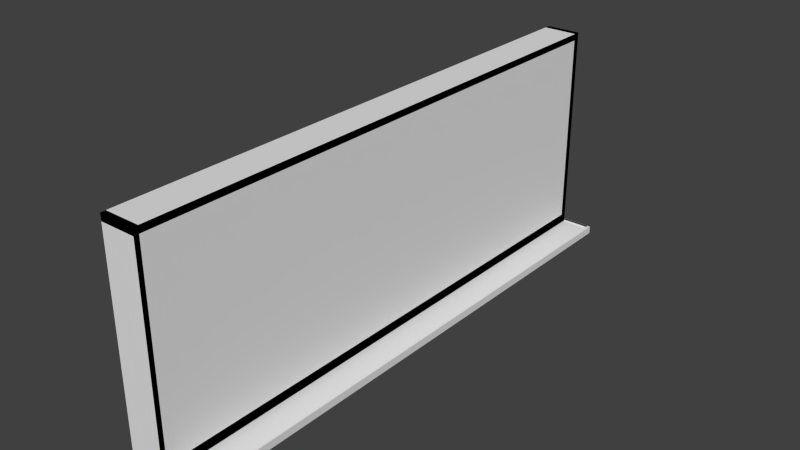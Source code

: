# Source: pissarra.blend  (saved by Blender 2.68.0; exported with 4.5.12 LTS)
import bpy
from mathutils import Matrix  # noqa: F401  (used for matrix-valued properties, if any)

bpy.ops.wm.read_factory_settings(use_empty=True)
scene = bpy.context.scene
scene.name = 'Scene'

# ---- collections
col_collection_1 = bpy.data.collections.new('Collection 1'); scene.collection.children.link(col_collection_1)

# ---- materials (node trees are filled in below, after node groups)
mat_material = bpy.data.materials.new('Material')
mat_material.alpha_threshold = 0.0
mat_material.use_transparent_shadow = False
mat_material.roughness = 0.5
mat_material.line_color = (0.0, 0.0, 0.0, 1.0)

# ---- material node trees

# ---- world
world_world = bpy.data.worlds.new('World'); scene.world = world_world
world_world.color = (0.05088, 0.05088, 0.05088)
world_world.use_sun_shadow = False
world_world.sun_shadow_jitter_overblur = 0.0
world_world.cycles.sampling_method = 'MANUAL'
world_world.cycles.sample_map_resolution = 256

# ---- meshes
me_cube = bpy.data.meshes.new('Cube')
me_cube.from_pydata([(1.0, 1.0, -1.0), (1.0, -1.0, -1.0), (-1.0, -1.0, -1.0), (-1.0, 1.0, -1.0), (1.0, 1.0, 1.0), (1.0, -1.0, 1.0), (-1.0, -1.0, 1.0), (-1.0, 1.0, 1.0), (1.0, 1.0, -1.072), (1.0, -1.0, -1.072), (-1.0, -1.0, -1.072), (-1.0, 1.0, -1.072), (2.676, 1.0, -1.0), (2.676, -1.0, -1.0), (2.676, 1.0, -1.072), (2.676, -1.0, -1.072), (1.0, -0.9881, -1.0), (1.0, -0.9881, -1.072), (2.676, -0.9881, -1.0), (2.676, -0.9881, -1.072), (1.0, -1.0, -1.0), (1.0, -1.0, -1.072), (2.676, -1.0, -1.0), (2.676, -1.0, -1.072), (2.852, 1.0, -1.0), (2.852, -1.0, -1.0), (2.852, 1.0, -1.072), (2.852, -1.0, -1.072), (1.0, 0.9923, -1.0), (1.0, 0.9923, -1.072), (2.676, 0.9923, -1.0), (2.676, 0.9923, -1.072), (1.0, 0.9994, -1.0), (1.0, 0.9994, -1.072), (2.676, 0.9994, -1.0), (2.676, 0.9994, -1.072), (1.0, 1.0, -1.028), (1.0, -1.0, -1.028), (2.676, 1.0, -1.028), (2.676, -1.0, -1.028), (1.0, 0.9771, -1.0), (-1.0, 0.9771, -1.0), (1.0, 0.9771, 1.0), (-1.0, 0.9771, 1.0), (1.0, 1.0, -1.0), (-1.0, 1.0, -1.0), (1.0, 1.0, 1.0), (-1.0, 1.0, 1.0), (1.0, 1.0, 0.9351), (1.0, -1.0, 0.9351), (-1.0, -1.0, 0.9351), (-1.0, 1.0, 0.9351), (1.0, 1.0, 0.9999), (1.0, -1.0, 0.9999), (-1.0, -1.0, 0.9999), (-1.0, 1.0, 0.9999), (1.0, -0.983, -1.0), (-1.0, -0.983, -1.0), (1.0, -0.983, 1.0), (-1.0, -0.983, 1.0), (1.0, -1.0, -1.0), (-1.0, -1.0, -1.0), (1.0, -1.0, 1.0), (-1.0, -1.0, 1.0), (1.0, 1.0, -0.9352), (1.0, -1.0, -0.9352), (-1.0, -1.0, -0.9352), (-1.0, 1.0, -0.9352), (1.0, 1.0, -1.072), (1.0, -1.0, -1.072), (-1.0, -1.0, -1.072), (-1.0, 1.0, -1.072)], [], [(2, 3, 11, 10), (7, 6, 50, 51), (0, 4, 5, 1), (5, 6, 59, 58), (2, 6, 7, 3), (7, 4, 42, 43), (10, 11, 67, 66), (3, 0, 8, 11), (1, 2, 10, 9), (13, 1, 16, 18), (13, 15, 27, 25), (9, 8, 14, 15), (0, 12, 30, 28), (12, 0, 36, 38), (18, 16, 20, 22), (15, 13, 18, 19), (1, 9, 17, 16), (9, 15, 19, 17), (20, 21, 23, 22), (16, 17, 21, 20), (19, 18, 22, 23), (17, 19, 23, 21), (24, 25, 27, 26), (15, 14, 26, 27), (14, 12, 24, 26), (12, 13, 25, 24), (28, 30, 34, 32), (14, 8, 29, 31), (12, 14, 31, 30), (8, 0, 28, 29), (33, 32, 34, 35), (29, 28, 32, 33), (30, 31, 35, 34), (31, 29, 33, 35), (36, 37, 39, 38), (0, 1, 37, 36), (13, 12, 38, 39), (1, 13, 39, 37), (43, 42, 46, 47), (0, 3, 41, 40), (4, 0, 40, 42), (3, 7, 43, 41), (46, 44, 45, 47), (40, 41, 45, 44), (42, 40, 44, 46), (41, 43, 47, 45), (51, 50, 54, 55), (5, 4, 48, 49), (4, 7, 51, 48), (6, 5, 49, 50), (52, 55, 54, 53), (49, 48, 52, 53), (48, 51, 55, 52), (50, 49, 53, 54), (58, 59, 63, 62), (6, 2, 57, 59), (2, 1, 56, 57), (1, 5, 58, 56), (60, 62, 63, 61), (57, 56, 60, 61), (56, 58, 62, 60), (59, 57, 61, 63), (66, 67, 71, 70), (8, 9, 65, 64), (11, 8, 64, 67), (9, 10, 66, 65), (68, 69, 70, 71), (65, 66, 70, 69), (64, 65, 69, 68), (67, 64, 68, 71)])
_uv = me_cube.uv_layers.new(name='UVMap')
_uv.uv.foreach_set('vector', [0.3242, 0.01173, 3.596e-05, 0.01272, 0.0, 0.0009945, 0.3242, 0.0, 0.0949, 0.9863, 0.0939, 0.6621, 0.1044, 0.6621, 0.1054, 0.9862, 0.6494, 0.004499, 0.6504, 0.3287, 0.3262, 0.3297, 0.3252, 0.005493, 0.9915, 0.004499, 0.9925, 0.3287, 0.9898, 0.3287, 0.9888, 0.004507, 0.3242, 0.01173, 0.3252, 0.3359, 0.001031, 0.3369, 3.596e-05, 0.01272, 0.9805, 0.979, 0.9796, 0.6549, 0.9833, 0.6548, 0.9843, 0.979, 0.2545, 0.6621, 0.2555, 0.9862, 0.2333, 0.9863, 0.2323, 0.6621, 0.2205, 0.9863, 0.2195, 0.6621, 0.2313, 0.6621, 0.2323, 0.9862, 0.07067, 0.9863, 0.06967, 0.6621, 0.0814, 0.6621, 0.08239, 0.9862, 0.9953, 0.05706, 0.9944, 0.3287, 0.9925, 0.3287, 0.9933, 0.05705, 0.1611, 0.9337, 0.1728, 0.9338, 0.1727, 0.9624, 0.161, 0.9623, 0.6514, 0.9799, 0.6504, 0.6558, 0.922, 0.6549, 0.923, 0.9791, 0.9976, 0.9265, 0.9984, 0.6548, 0.9997, 0.6548, 0.9988, 0.9265, 0.1565, 0.9337, 0.1557, 0.6621, 0.1602, 0.6621, 0.161, 0.9337, 0.9972, 0.05705, 0.998, 0.3287, 0.9961, 0.3287, 0.9953, 0.05706, 0.1476, 0.9337, 0.1476, 0.9454, 0.1457, 0.9454, 0.1457, 0.9337, 0.1591, 0.9454, 0.159, 0.9337, 0.161, 0.9337, 0.161, 0.9454, 0.9925, 0.6023, 0.9933, 0.3307, 0.9952, 0.3307, 0.9944, 0.6023, 0.161, 0.6621, 0.1727, 0.6621, 0.1736, 0.9337, 0.1618, 0.9337, 0.1491, 0.9454, 0.149, 0.9337, 0.151, 0.9337, 0.151, 0.9454, 0.1576, 0.9337, 0.1576, 0.9454, 0.1557, 0.9454, 0.1557, 0.9337, 0.9961, 0.6023, 0.9952, 0.3307, 0.9972, 0.3307, 0.998, 0.6023, 0.3558, 0.9791, 0.3548, 0.6549, 0.3665, 0.6548, 0.3675, 0.979, 0.923, 0.9791, 0.922, 0.6549, 0.9506, 0.6548, 0.9516, 0.979, 0.1409, 0.9623, 0.1292, 0.9624, 0.1291, 0.9338, 0.1409, 0.9337, 0.3262, 0.9791, 0.3252, 0.6549, 0.3538, 0.6548, 0.3548, 0.979, 0.9988, 0.6023, 0.998, 0.3307, 0.9992, 0.3307, 1.0, 0.6023, 0.9967, 0.6548, 0.9976, 0.9265, 0.9963, 0.9265, 0.9955, 0.6548, 0.1578, 0.9454, 0.1578, 0.9337, 0.159, 0.9337, 0.159, 0.9454, 0.1489, 0.9337, 0.1489, 0.9454, 0.1477, 0.9454, 0.1476, 0.9337, 0.1409, 0.9337, 0.1292, 0.9337, 0.1284, 0.6621, 0.1401, 0.6621, 0.1489, 0.9454, 0.1489, 0.9572, 0.1477, 0.9572, 0.1478, 0.9454, 0.1579, 0.9572, 0.1579, 0.9454, 0.159, 0.9454, 0.159, 0.9572, 1.0, 0.05706, 0.9992, 0.3287, 0.998, 0.3287, 0.9989, 0.05705, 0.3788, 0.9799, 0.3778, 0.6557, 0.6494, 0.6548, 0.6504, 0.979, 0.6494, 0.004499, 0.3252, 0.005493, 0.3252, 0.0009945, 0.6494, 0.0, 0.3778, 0.6549, 0.3768, 0.979, 0.3723, 0.979, 0.3733, 0.6548, 0.1465, 0.9337, 0.1457, 0.6621, 0.1502, 0.6621, 0.151, 0.9337, 0.9756, 0.6548, 0.9765, 0.3307, 0.9803, 0.3307, 0.9793, 0.6548, 0.985, 0.3307, 0.984, 0.6548, 0.9803, 0.6548, 0.9813, 0.3307, 0.9803, 0.3287, 0.9813, 0.004499, 0.985, 0.00451, 0.984, 0.3287, 0.1447, 0.6621, 0.1457, 0.9862, 0.1419, 0.9863, 0.1409, 0.6621, 0.3242, 0.3369, 0.3252, 0.6611, 0.0009946, 0.6621, 0.0, 0.3379, 0.9786, 0.6548, 0.9796, 0.979, 0.9758, 0.979, 0.9748, 0.6549, 0.9766, 0.3287, 0.9756, 0.00451, 0.9793, 0.004499, 0.9803, 0.3287, 0.3722, 0.6549, 0.3713, 0.979, 0.3675, 0.979, 0.3685, 0.6548, 0.1955, 0.6621, 0.1965, 0.9862, 0.186, 0.9863, 0.185, 0.6621, 0.1975, 0.9863, 0.1965, 0.6621, 0.207, 0.6621, 0.208, 0.9862, 0.209, 0.9863, 0.208, 0.6621, 0.2186, 0.6621, 0.2195, 0.9862, 0.08339, 0.9863, 0.08239, 0.6621, 0.09291, 0.6621, 0.0939, 0.9862, 0.9756, 0.005493, 0.9746, 0.3297, 0.6504, 0.3287, 0.6514, 0.004499, 0.1159, 0.6621, 0.1169, 0.9862, 0.1064, 0.9863, 0.1054, 0.6621, 0.1274, 0.6621, 0.1284, 0.9862, 0.1179, 0.9863, 0.1169, 0.6621, 0.184, 0.6621, 0.185, 0.9862, 0.1746, 0.9863, 0.1736, 0.6621, 0.9955, 0.6549, 0.9945, 0.979, 0.9918, 0.979, 0.9927, 0.6548, 0.986, 0.6548, 0.985, 0.3307, 0.9878, 0.3307, 0.9887, 0.6548, 0.985, 0.3287, 0.986, 0.004499, 0.9888, 0.004507, 0.9878, 0.3287, 0.9918, 0.6549, 0.9908, 0.979, 0.988, 0.979, 0.989, 0.6548, 0.3262, 0.6548, 0.3252, 0.3307, 0.6494, 0.3297, 0.6504, 0.6538, 0.152, 0.9863, 0.151, 0.6621, 0.1537, 0.6621, 0.1547, 0.9862, 0.9915, 0.3307, 0.9925, 0.6548, 0.9897, 0.6548, 0.9887, 0.3307, 0.9853, 0.979, 0.9843, 0.6549, 0.987, 0.6548, 0.988, 0.979, 0.9526, 0.9791, 0.9516, 0.6549, 0.9738, 0.6548, 0.9748, 0.979, 0.04546, 0.6621, 0.04645, 0.9862, 0.02423, 0.9863, 0.02323, 0.6621, 0.2777, 0.6621, 0.2787, 0.9862, 0.2565, 0.9863, 0.2555, 0.6621, 0.06868, 0.6621, 0.06967, 0.9862, 0.04745, 0.9863, 0.04645, 0.6621, 0.9746, 0.3297, 0.9756, 0.6538, 0.6514, 0.6548, 0.6504, 0.3307, 0.2797, 0.9863, 0.2787, 0.6621, 0.3009, 0.6621, 0.3019, 0.9862, 0.0009945, 0.9863, 0.0, 0.6621, 0.02224, 0.6621, 0.02323, 0.9862, 0.3029, 0.9863, 0.3019, 0.6621, 0.3242, 0.6621, 0.3252, 0.9862])
me_cube.materials.append(mat_material)
me_cube.use_remesh_preserve_volume = False
me_cube.use_remesh_preserve_attributes = False
me_cube.use_mirror_vertex_groups = False
me_cube.update()

# ---- objects
ob_cube = bpy.data.objects.new('Cube', me_cube)

# ---- transforms, parenting, visibility, modifiers, constraints
ob_cube.location = (0.1808, -0.3141, 2.503)
ob_cube.scale = (0.25, 4.0, 1.5)
ob_cube.lock_rotations_4d = False
ob_cube.empty_display_type = 'ARROWS'
ob_cube.lineart.crease_threshold = 0.0

# ---- collection membership
col_collection_1.objects.link(ob_cube)

# ---- scene / render settings (as saved in the file)
scene.frame_start = 1; scene.frame_end = 250; scene.frame_set(1)
scene.render.engine = 'BLENDER_EEVEE_NEXT'
scene.render.image_settings.color_mode = 'RGB'
scene.render.image_settings.compression = 90
scene.render.resolution_percentage = 50
scene.render.dither_intensity = 0.0
scene.cycles.use_denoising = False
scene.cycles.samples = 10
scene.cycles.sampling_pattern = 'TABULATED_SOBOL'
scene.cycles.light_sampling_threshold = 0.0
scene.cycles.use_adaptive_sampling = False
scene.cycles.use_light_tree = False
scene.cycles.blur_glossy = 0.0
scene.cycles.volume_bounces = 1
scene.cycles.pixel_filter_type = 'GAUSSIAN'
scene.cycles.sample_clamp_indirect = 0.0
scene.view_settings.view_transform = 'Standard'
bpy.context.view_layer.update()

# ---- added for rendering (the .blend has no active camera and no usable light): camera, sun
cam_auto = bpy.data.cameras.new('AutoCamera')
cam_auto.lens = 50.0
cam_auto.sensor_width = 36.0
cam_auto.clip_end = 1000.0
ob_auto_camera = bpy.data.objects.new('AutoCamera', cam_auto)
scene.collection.objects.link(ob_auto_camera)
ob_auto_camera.location = (8.40362, -9.90342, 8.84166)
ob_auto_camera.rotation_euler = (1.09748, -7.21219e-08, 0.694738)
scene.camera = ob_auto_camera
light_auto_sun = bpy.data.lights.new('AutoSun', 'SUN')
light_auto_sun.energy = 3.0
light_auto_sun.angle = 0.0523599
ob_auto_sun = bpy.data.objects.new('AutoSun', light_auto_sun)
scene.collection.objects.link(ob_auto_sun)
ob_auto_sun.rotation_euler = (0.872665, 0.174533, 0.523599)
bpy.context.view_layer.update()
